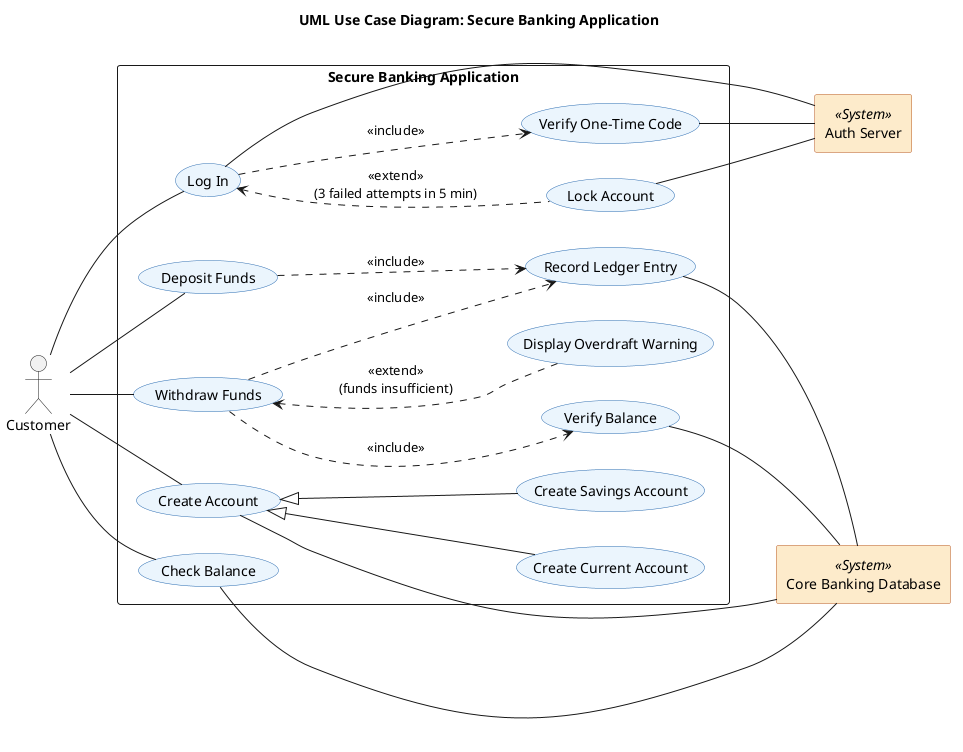

The diagram above was rendered by PlantUML. Its source (embedded in the PNG):
@startuml use-case-diagram
' UML use case diagram for the Secure Banking Application (SRS section 6.1).
' Export: plantuml -tpng docs/uml/use-case-diagram.puml

left to right direction
skinparam shadowing false
skinparam defaultFontName Helvetica
skinparam packageStyle rectangle
skinparam usecase {
  BackgroundColor #EAF4FD
  BorderColor #2B6CB0
}
skinparam rectangle<<System>> {
  BackgroundColor #FDEBCB
  BorderColor #B7561F
}

title UML Use Case Diagram: Secure Banking Application

actor Customer

rectangle "Secure Banking Application" {
  usecase "Log In" as UC01
  usecase "Deposit Funds" as UC05
  usecase "Withdraw Funds" as UC03
  usecase "Check Balance" as UC04
  usecase "Create Account" as UC02

  usecase "Lock Account" as LOCK
  usecase "Verify One-Time Code" as OTP
  usecase "Create Current Account" as CUR
  usecase "Create Savings Account" as SAV
  usecase "Display Overdraft Warning" as ODW
  usecase "Verify Balance" as VB
  usecase "Record Ledger Entry" as LEDGER
}

rectangle "Auth Server" <<System>> as AUTH
rectangle "Core Banking Database" <<System>> as DB

' Primary actor associations
Customer -- UC01
Customer -- UC05
Customer -- UC03
Customer -- UC04
Customer -- UC02

' <<include>>: always happens as part of the base use case
UC01 ..> OTP : <<include>>
UC03 ..> VB : <<include>>
UC03 ..> LEDGER : <<include>>
UC05 ..> LEDGER : <<include>>

' <<extend>>: only happens under a condition (arrow points to the base use case).
' Written base-first so the extension is drawn to the right of its base.
UC01 <.. LOCK : <<extend>>\n(3 failed attempts in 5 min)
UC03 <.. ODW : <<extend>>\n(funds insufficient)

' Generalization: both account types are kinds of Create Account
UC02 <|-- CUR
UC02 <|-- SAV

' Secondary actor associations
UC01 -- AUTH
OTP -- AUTH
LOCK -- AUTH
UC02 -- DB
UC04 -- DB
VB -- DB
LEDGER -- DB

@enduml